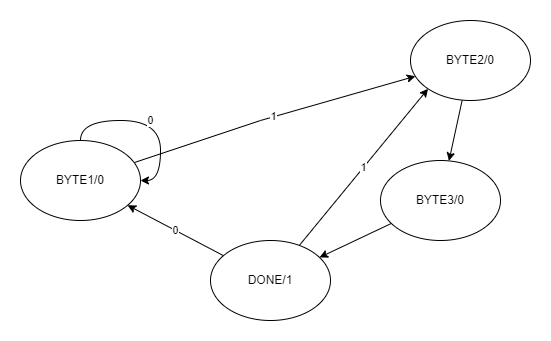

The diagram above was exported from draw.io. Its source (the exported page's mxGraphModel, read from the mxfile embedded in the PNG):
<mxGraphModel dx="1108" dy="568" grid="1" gridSize="10" guides="1" tooltips="1" connect="1" arrows="1" fold="1" page="1" pageScale="1" pageWidth="1654" pageHeight="2336" math="0" shadow="0">
  <root>
    <mxCell id="0" />
    <mxCell id="1" parent="0" />
    <mxCell id="Kv7yY_Nt7IiiMH6KaJeR-6" value="" style="edgeStyle=none;rounded=0;orthogonalLoop=1;jettySize=auto;html=1;" edge="1" parent="1" source="Kv7yY_Nt7IiiMH6KaJeR-1" target="Kv7yY_Nt7IiiMH6KaJeR-5">
      <mxGeometry relative="1" as="geometry" />
    </mxCell>
    <mxCell id="Kv7yY_Nt7IiiMH6KaJeR-1" value="BYTE2/0" style="ellipse;whiteSpace=wrap;html=1;" vertex="1" parent="1">
      <mxGeometry x="530" y="280" width="120" height="80" as="geometry" />
    </mxCell>
    <mxCell id="Kv7yY_Nt7IiiMH6KaJeR-8" value="" style="edgeStyle=none;rounded=0;orthogonalLoop=1;jettySize=auto;html=1;" edge="1" parent="1" source="Kv7yY_Nt7IiiMH6KaJeR-5" target="Kv7yY_Nt7IiiMH6KaJeR-7">
      <mxGeometry relative="1" as="geometry" />
    </mxCell>
    <mxCell id="Kv7yY_Nt7IiiMH6KaJeR-5" value="BYTE3/0" style="ellipse;whiteSpace=wrap;html=1;" vertex="1" parent="1">
      <mxGeometry x="500" y="420" width="120" height="80" as="geometry" />
    </mxCell>
    <mxCell id="Kv7yY_Nt7IiiMH6KaJeR-10" value="0" style="edgeStyle=none;rounded=0;orthogonalLoop=1;jettySize=auto;html=1;" edge="1" parent="1" source="Kv7yY_Nt7IiiMH6KaJeR-7" target="Kv7yY_Nt7IiiMH6KaJeR-9">
      <mxGeometry relative="1" as="geometry" />
    </mxCell>
    <mxCell id="Kv7yY_Nt7IiiMH6KaJeR-13" value="1" style="rounded=0;orthogonalLoop=1;jettySize=auto;html=1;entryX=0;entryY=1;entryDx=0;entryDy=0;" edge="1" parent="1" source="Kv7yY_Nt7IiiMH6KaJeR-7" target="Kv7yY_Nt7IiiMH6KaJeR-1">
      <mxGeometry relative="1" as="geometry" />
    </mxCell>
    <mxCell id="Kv7yY_Nt7IiiMH6KaJeR-7" value="DONE/1" style="ellipse;whiteSpace=wrap;html=1;" vertex="1" parent="1">
      <mxGeometry x="330" y="500" width="120" height="80" as="geometry" />
    </mxCell>
    <mxCell id="Kv7yY_Nt7IiiMH6KaJeR-11" value="1" style="edgeStyle=none;rounded=0;orthogonalLoop=1;jettySize=auto;html=1;" edge="1" parent="1" source="Kv7yY_Nt7IiiMH6KaJeR-9" target="Kv7yY_Nt7IiiMH6KaJeR-1">
      <mxGeometry relative="1" as="geometry">
        <Array as="points">
          <mxPoint x="380" y="380" />
        </Array>
      </mxGeometry>
    </mxCell>
    <mxCell id="Kv7yY_Nt7IiiMH6KaJeR-12" value="0" style="edgeStyle=orthogonalEdgeStyle;rounded=0;orthogonalLoop=1;jettySize=auto;html=1;curved=1;entryX=1;entryY=0.5;entryDx=0;entryDy=0;" edge="1" parent="1" source="Kv7yY_Nt7IiiMH6KaJeR-9" target="Kv7yY_Nt7IiiMH6KaJeR-9">
      <mxGeometry relative="1" as="geometry">
        <mxPoint x="170" y="340" as="targetPoint" />
      </mxGeometry>
    </mxCell>
    <mxCell id="Kv7yY_Nt7IiiMH6KaJeR-9" value="BYTE1/0" style="ellipse;whiteSpace=wrap;html=1;" vertex="1" parent="1">
      <mxGeometry x="140" y="400" width="120" height="80" as="geometry" />
    </mxCell>
  </root>
</mxGraphModel>